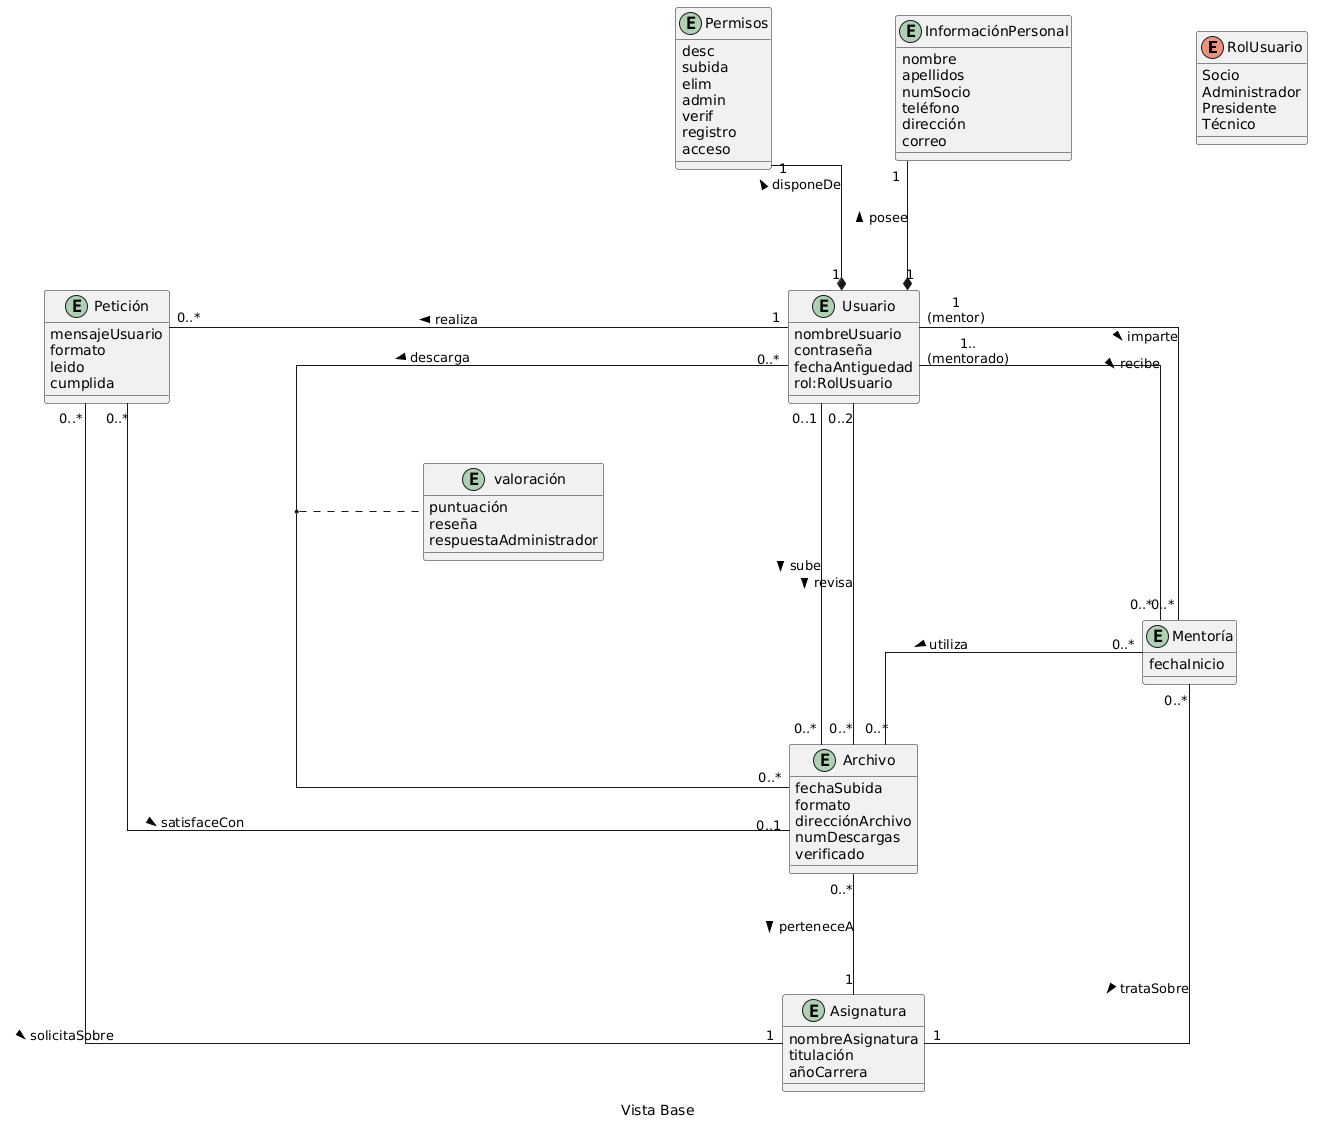

The diagram above was rendered by PlantUML. Its source (embedded in the PNG):
@startuml
skinparam linetype ortho
skinparam Nodesep 125
caption Vista Base

' Tipos Enumerados

enum RolUsuario
	RolUsuario : Socio
	RolUsuario : Administrador
	RolUsuario : Presidente
	RolUsuario : Técnico

' Entidades y sus Atributos
entity Usuario
	Usuario : nombreUsuario
	Usuario : contraseña
	Usuario : fechaAntiguedad
	Usuario : rol:RolUsuario

entity InformaciónPersonal
	InformaciónPersonal : nombre
	InformaciónPersonal : apellidos
	InformaciónPersonal : numSocio
	InformaciónPersonal : teléfono
	InformaciónPersonal : dirección
	InformaciónPersonal : correo

entity Permisos
	Permisos : desc
	Permisos : subida
	Permisos : elim
	Permisos : admin
	Permisos : verif
	Permisos : registro
	Permisos : acceso

entity Archivo
	Archivo : fechaSubida
	Archivo : formato
	Archivo : direcciónArchivo
	Archivo : numDescargas
	Archivo : verificado

entity Asignatura
	Asignatura : nombreAsignatura
	Asignatura : titulación
	Asignatura : añoCarrera

entity valoración
	valoración : puntuación
	valoración : reseña
	valoración : respuestaAdministrador

entity Petición
	Petición : mensajeUsuario
	Petición : formato
	Petición : leido
	Petición : cumplida

entity Mentoría
    Mentoría : fechaInicio


Usuario "1" *--u- "1" InformaciónPersonal : posee >
Usuario "1" *--u- "1" Permisos : disponeDe >


Usuario "0..1" -- "0..*" Archivo : sube >
Usuario "0..2" ---- "0..*" Archivo : revisa >
Usuario "0..*" -- "0..*" Archivo : descarga >
(Usuario, Archivo) .. valoración

Archivo "0..*" --- "1" Asignatura : perteneceA >

Usuario "1" -l- "0..*" Petición : realiza >
Petición "0..*" -- "1" Asignatura : solicitaSobre >
Petición "0..*" -- "0..1" Archivo : satisfaceCon >

Usuario "1\n(mentor)" -- "0..*" Mentoría : imparte >
Usuario "1..\n(mentorado)" -- "0..*" Mentoría : recibe >

Mentoría "0..*" -- "1" Asignatura : trataSobre >
Mentoría "0..*" -- "0..*" Archivo : utiliza >


@endluml